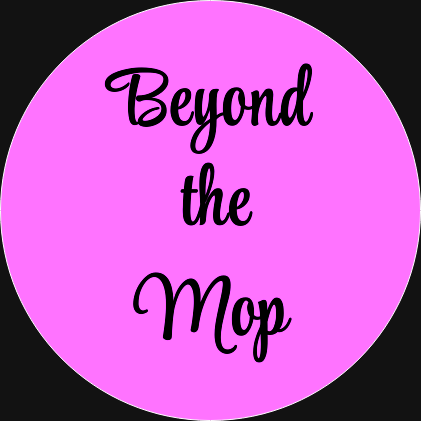

The diagram above was exported from draw.io. Its source (the exported page's mxGraphModel, read from the mxfile embedded in the PNG):
<mxGraphModel dx="1434" dy="689" grid="1" gridSize="10" guides="1" tooltips="1" connect="1" arrows="1" fold="1" page="1" pageScale="1" pageWidth="850" pageHeight="1100" math="0" shadow="0">
  <root>
    <mxCell id="0" />
    <mxCell id="1" parent="0" />
    <mxCell id="6g0iA9SdqqA-kPNnwyT--1" value="" style="ellipse;whiteSpace=wrap;html=1;aspect=fixed;fillColor=#d919f7;" vertex="1" parent="1">
      <mxGeometry x="180" y="90" width="420" height="420" as="geometry" />
    </mxCell>
    <mxCell id="6g0iA9SdqqA-kPNnwyT--2" value="&lt;font style=&quot;font-size: 80px;&quot;&gt;Beyond&lt;/font&gt;" style="text;html=1;align=center;verticalAlign=middle;whiteSpace=wrap;rounded=1;fontSize=50;fontFamily=Style Script;fontSource=https%3A%2F%2Ffonts.googleapis.com%2Fcss%3Ffamily%3DStyle%2BScript;rotation=0;fontColor=#FFFFFF;fontStyle=1" vertex="1" parent="1">
      <mxGeometry x="280" y="140" width="220" height="110" as="geometry" />
    </mxCell>
    <mxCell id="6g0iA9SdqqA-kPNnwyT--5" value="&lt;font style=&quot;font-size: 80px;&quot; data-font-src=&quot;https://fonts.googleapis.com/css?family=Style+Script&quot; face=&quot;Style Script&quot;&gt;th&lt;font style=&quot;font-size: 80px;&quot;&gt;e&lt;/font&gt;&lt;/font&gt;" style="text;html=1;align=center;verticalAlign=middle;whiteSpace=wrap;rounded=0;fontColor=#FFFFFF;fontStyle=1" vertex="1" parent="1">
      <mxGeometry x="365" y="280" width="60" height="30" as="geometry" />
    </mxCell>
    <mxCell id="6g0iA9SdqqA-kPNnwyT--6" value="&lt;font style=&quot;font-size: 80px;&quot; data-font-src=&quot;https://fonts.googleapis.com/css?family=Style+Script&quot; face=&quot;Style Script&quot;&gt;Mop&lt;/font&gt;" style="text;html=1;align=center;verticalAlign=middle;whiteSpace=wrap;rounded=0;rotation=0;fontColor=#FFFFFF;fontStyle=1" vertex="1" parent="1">
      <mxGeometry x="270" y="360" width="240" height="90" as="geometry" />
    </mxCell>
  </root>
</mxGraphModel>